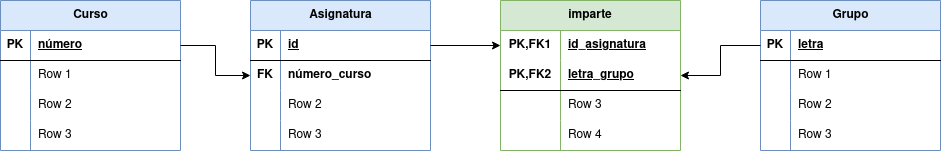

The diagram above was exported from draw.io. Its source (the exported page's mxGraphModel, read from the mxfile embedded in the PNG):
<mxGraphModel dx="2261" dy="795" grid="1" gridSize="10" guides="1" tooltips="1" connect="1" arrows="1" fold="1" page="1" pageScale="1" pageWidth="827" pageHeight="1169" math="0" shadow="0">
  <root>
    <mxCell id="0" />
    <mxCell id="1" parent="0" />
    <mxCell id="N9fgCXnzgNyhzBgP9u-7-1" value="Asignatura" style="shape=table;startSize=30;container=1;collapsible=1;childLayout=tableLayout;fixedRows=1;rowLines=0;fontStyle=1;align=center;resizeLast=1;html=1;fillColor=#dae8fc;strokeColor=#6c8ebf;" vertex="1" parent="1">
      <mxGeometry x="-170" y="510" width="180" height="150" as="geometry" />
    </mxCell>
    <mxCell id="N9fgCXnzgNyhzBgP9u-7-2" value="" style="shape=tableRow;horizontal=0;startSize=0;swimlaneHead=0;swimlaneBody=0;fillColor=none;collapsible=0;dropTarget=0;points=[[0,0.5],[1,0.5]];portConstraint=eastwest;top=0;left=0;right=0;bottom=1;" vertex="1" parent="N9fgCXnzgNyhzBgP9u-7-1">
      <mxGeometry y="30" width="180" height="30" as="geometry" />
    </mxCell>
    <mxCell id="N9fgCXnzgNyhzBgP9u-7-3" value="PK" style="shape=partialRectangle;connectable=0;fillColor=none;top=0;left=0;bottom=0;right=0;fontStyle=1;overflow=hidden;whiteSpace=wrap;html=1;" vertex="1" parent="N9fgCXnzgNyhzBgP9u-7-2">
      <mxGeometry width="30" height="30" as="geometry">
        <mxRectangle width="30" height="30" as="alternateBounds" />
      </mxGeometry>
    </mxCell>
    <mxCell id="N9fgCXnzgNyhzBgP9u-7-4" value="id" style="shape=partialRectangle;connectable=0;fillColor=none;top=0;left=0;bottom=0;right=0;align=left;spacingLeft=6;fontStyle=5;overflow=hidden;whiteSpace=wrap;html=1;" vertex="1" parent="N9fgCXnzgNyhzBgP9u-7-2">
      <mxGeometry x="30" width="150" height="30" as="geometry">
        <mxRectangle width="150" height="30" as="alternateBounds" />
      </mxGeometry>
    </mxCell>
    <mxCell id="N9fgCXnzgNyhzBgP9u-7-5" value="" style="shape=tableRow;horizontal=0;startSize=0;swimlaneHead=0;swimlaneBody=0;fillColor=none;collapsible=0;dropTarget=0;points=[[0,0.5],[1,0.5]];portConstraint=eastwest;top=0;left=0;right=0;bottom=0;" vertex="1" parent="N9fgCXnzgNyhzBgP9u-7-1">
      <mxGeometry y="60" width="180" height="30" as="geometry" />
    </mxCell>
    <mxCell id="N9fgCXnzgNyhzBgP9u-7-6" value="&lt;b&gt;FK&lt;/b&gt;" style="shape=partialRectangle;connectable=0;fillColor=none;top=0;left=0;bottom=0;right=0;editable=1;overflow=hidden;whiteSpace=wrap;html=1;" vertex="1" parent="N9fgCXnzgNyhzBgP9u-7-5">
      <mxGeometry width="30" height="30" as="geometry">
        <mxRectangle width="30" height="30" as="alternateBounds" />
      </mxGeometry>
    </mxCell>
    <mxCell id="N9fgCXnzgNyhzBgP9u-7-7" value="&lt;b&gt;número_curso&lt;/b&gt;" style="shape=partialRectangle;connectable=0;fillColor=none;top=0;left=0;bottom=0;right=0;align=left;spacingLeft=6;overflow=hidden;whiteSpace=wrap;html=1;" vertex="1" parent="N9fgCXnzgNyhzBgP9u-7-5">
      <mxGeometry x="30" width="150" height="30" as="geometry">
        <mxRectangle width="150" height="30" as="alternateBounds" />
      </mxGeometry>
    </mxCell>
    <mxCell id="N9fgCXnzgNyhzBgP9u-7-8" value="" style="shape=tableRow;horizontal=0;startSize=0;swimlaneHead=0;swimlaneBody=0;fillColor=none;collapsible=0;dropTarget=0;points=[[0,0.5],[1,0.5]];portConstraint=eastwest;top=0;left=0;right=0;bottom=0;" vertex="1" parent="N9fgCXnzgNyhzBgP9u-7-1">
      <mxGeometry y="90" width="180" height="30" as="geometry" />
    </mxCell>
    <mxCell id="N9fgCXnzgNyhzBgP9u-7-9" value="" style="shape=partialRectangle;connectable=0;fillColor=none;top=0;left=0;bottom=0;right=0;editable=1;overflow=hidden;whiteSpace=wrap;html=1;" vertex="1" parent="N9fgCXnzgNyhzBgP9u-7-8">
      <mxGeometry width="30" height="30" as="geometry">
        <mxRectangle width="30" height="30" as="alternateBounds" />
      </mxGeometry>
    </mxCell>
    <mxCell id="N9fgCXnzgNyhzBgP9u-7-10" value="Row 2" style="shape=partialRectangle;connectable=0;fillColor=none;top=0;left=0;bottom=0;right=0;align=left;spacingLeft=6;overflow=hidden;whiteSpace=wrap;html=1;" vertex="1" parent="N9fgCXnzgNyhzBgP9u-7-8">
      <mxGeometry x="30" width="150" height="30" as="geometry">
        <mxRectangle width="150" height="30" as="alternateBounds" />
      </mxGeometry>
    </mxCell>
    <mxCell id="N9fgCXnzgNyhzBgP9u-7-11" value="" style="shape=tableRow;horizontal=0;startSize=0;swimlaneHead=0;swimlaneBody=0;fillColor=none;collapsible=0;dropTarget=0;points=[[0,0.5],[1,0.5]];portConstraint=eastwest;top=0;left=0;right=0;bottom=0;" vertex="1" parent="N9fgCXnzgNyhzBgP9u-7-1">
      <mxGeometry y="120" width="180" height="30" as="geometry" />
    </mxCell>
    <mxCell id="N9fgCXnzgNyhzBgP9u-7-12" value="" style="shape=partialRectangle;connectable=0;fillColor=none;top=0;left=0;bottom=0;right=0;editable=1;overflow=hidden;whiteSpace=wrap;html=1;" vertex="1" parent="N9fgCXnzgNyhzBgP9u-7-11">
      <mxGeometry width="30" height="30" as="geometry">
        <mxRectangle width="30" height="30" as="alternateBounds" />
      </mxGeometry>
    </mxCell>
    <mxCell id="N9fgCXnzgNyhzBgP9u-7-13" value="Row 3" style="shape=partialRectangle;connectable=0;fillColor=none;top=0;left=0;bottom=0;right=0;align=left;spacingLeft=6;overflow=hidden;whiteSpace=wrap;html=1;" vertex="1" parent="N9fgCXnzgNyhzBgP9u-7-11">
      <mxGeometry x="30" width="150" height="30" as="geometry">
        <mxRectangle width="150" height="30" as="alternateBounds" />
      </mxGeometry>
    </mxCell>
    <mxCell id="N9fgCXnzgNyhzBgP9u-7-14" value="imparte" style="shape=table;startSize=30;container=1;collapsible=1;childLayout=tableLayout;fixedRows=1;rowLines=0;fontStyle=1;align=center;resizeLast=1;html=1;whiteSpace=wrap;fillColor=#d5e8d4;strokeColor=#82b366;" vertex="1" parent="1">
      <mxGeometry x="80" y="510" width="180" height="150" as="geometry" />
    </mxCell>
    <mxCell id="N9fgCXnzgNyhzBgP9u-7-15" value="" style="shape=tableRow;horizontal=0;startSize=0;swimlaneHead=0;swimlaneBody=0;fillColor=none;collapsible=0;dropTarget=0;points=[[0,0.5],[1,0.5]];portConstraint=eastwest;top=0;left=0;right=0;bottom=0;html=1;" vertex="1" parent="N9fgCXnzgNyhzBgP9u-7-14">
      <mxGeometry y="30" width="180" height="30" as="geometry" />
    </mxCell>
    <mxCell id="N9fgCXnzgNyhzBgP9u-7-16" value="PK,FK1" style="shape=partialRectangle;connectable=0;fillColor=none;top=0;left=0;bottom=0;right=0;fontStyle=1;overflow=hidden;html=1;whiteSpace=wrap;" vertex="1" parent="N9fgCXnzgNyhzBgP9u-7-15">
      <mxGeometry width="60" height="30" as="geometry">
        <mxRectangle width="60" height="30" as="alternateBounds" />
      </mxGeometry>
    </mxCell>
    <mxCell id="N9fgCXnzgNyhzBgP9u-7-17" value="id_asignatura" style="shape=partialRectangle;connectable=0;fillColor=none;top=0;left=0;bottom=0;right=0;align=left;spacingLeft=6;fontStyle=5;overflow=hidden;html=1;whiteSpace=wrap;" vertex="1" parent="N9fgCXnzgNyhzBgP9u-7-15">
      <mxGeometry x="60" width="120" height="30" as="geometry">
        <mxRectangle width="120" height="30" as="alternateBounds" />
      </mxGeometry>
    </mxCell>
    <mxCell id="N9fgCXnzgNyhzBgP9u-7-18" value="" style="shape=tableRow;horizontal=0;startSize=0;swimlaneHead=0;swimlaneBody=0;fillColor=none;collapsible=0;dropTarget=0;points=[[0,0.5],[1,0.5]];portConstraint=eastwest;top=0;left=0;right=0;bottom=1;html=1;" vertex="1" parent="N9fgCXnzgNyhzBgP9u-7-14">
      <mxGeometry y="60" width="180" height="30" as="geometry" />
    </mxCell>
    <mxCell id="N9fgCXnzgNyhzBgP9u-7-19" value="PK,FK2" style="shape=partialRectangle;connectable=0;fillColor=none;top=0;left=0;bottom=0;right=0;fontStyle=1;overflow=hidden;html=1;whiteSpace=wrap;" vertex="1" parent="N9fgCXnzgNyhzBgP9u-7-18">
      <mxGeometry width="60" height="30" as="geometry">
        <mxRectangle width="60" height="30" as="alternateBounds" />
      </mxGeometry>
    </mxCell>
    <mxCell id="N9fgCXnzgNyhzBgP9u-7-20" value="letra_grupo" style="shape=partialRectangle;connectable=0;fillColor=none;top=0;left=0;bottom=0;right=0;align=left;spacingLeft=6;fontStyle=5;overflow=hidden;html=1;whiteSpace=wrap;" vertex="1" parent="N9fgCXnzgNyhzBgP9u-7-18">
      <mxGeometry x="60" width="120" height="30" as="geometry">
        <mxRectangle width="120" height="30" as="alternateBounds" />
      </mxGeometry>
    </mxCell>
    <mxCell id="N9fgCXnzgNyhzBgP9u-7-21" value="" style="shape=tableRow;horizontal=0;startSize=0;swimlaneHead=0;swimlaneBody=0;fillColor=none;collapsible=0;dropTarget=0;points=[[0,0.5],[1,0.5]];portConstraint=eastwest;top=0;left=0;right=0;bottom=0;html=1;" vertex="1" parent="N9fgCXnzgNyhzBgP9u-7-14">
      <mxGeometry y="90" width="180" height="30" as="geometry" />
    </mxCell>
    <mxCell id="N9fgCXnzgNyhzBgP9u-7-22" value="" style="shape=partialRectangle;connectable=0;fillColor=none;top=0;left=0;bottom=0;right=0;editable=1;overflow=hidden;html=1;whiteSpace=wrap;" vertex="1" parent="N9fgCXnzgNyhzBgP9u-7-21">
      <mxGeometry width="60" height="30" as="geometry">
        <mxRectangle width="60" height="30" as="alternateBounds" />
      </mxGeometry>
    </mxCell>
    <mxCell id="N9fgCXnzgNyhzBgP9u-7-23" value="Row 3" style="shape=partialRectangle;connectable=0;fillColor=none;top=0;left=0;bottom=0;right=0;align=left;spacingLeft=6;overflow=hidden;html=1;whiteSpace=wrap;" vertex="1" parent="N9fgCXnzgNyhzBgP9u-7-21">
      <mxGeometry x="60" width="120" height="30" as="geometry">
        <mxRectangle width="120" height="30" as="alternateBounds" />
      </mxGeometry>
    </mxCell>
    <mxCell id="N9fgCXnzgNyhzBgP9u-7-24" value="" style="shape=tableRow;horizontal=0;startSize=0;swimlaneHead=0;swimlaneBody=0;fillColor=none;collapsible=0;dropTarget=0;points=[[0,0.5],[1,0.5]];portConstraint=eastwest;top=0;left=0;right=0;bottom=0;html=1;" vertex="1" parent="N9fgCXnzgNyhzBgP9u-7-14">
      <mxGeometry y="120" width="180" height="30" as="geometry" />
    </mxCell>
    <mxCell id="N9fgCXnzgNyhzBgP9u-7-25" value="" style="shape=partialRectangle;connectable=0;fillColor=none;top=0;left=0;bottom=0;right=0;editable=1;overflow=hidden;html=1;whiteSpace=wrap;" vertex="1" parent="N9fgCXnzgNyhzBgP9u-7-24">
      <mxGeometry width="60" height="30" as="geometry">
        <mxRectangle width="60" height="30" as="alternateBounds" />
      </mxGeometry>
    </mxCell>
    <mxCell id="N9fgCXnzgNyhzBgP9u-7-26" value="Row 4" style="shape=partialRectangle;connectable=0;fillColor=none;top=0;left=0;bottom=0;right=0;align=left;spacingLeft=6;overflow=hidden;html=1;whiteSpace=wrap;" vertex="1" parent="N9fgCXnzgNyhzBgP9u-7-24">
      <mxGeometry x="60" width="120" height="30" as="geometry">
        <mxRectangle width="120" height="30" as="alternateBounds" />
      </mxGeometry>
    </mxCell>
    <mxCell id="N9fgCXnzgNyhzBgP9u-7-27" value="Grupo" style="shape=table;startSize=30;container=1;collapsible=1;childLayout=tableLayout;fixedRows=1;rowLines=0;fontStyle=1;align=center;resizeLast=1;html=1;fillColor=#dae8fc;strokeColor=#6c8ebf;" vertex="1" parent="1">
      <mxGeometry x="340" y="510" width="180" height="150" as="geometry" />
    </mxCell>
    <mxCell id="N9fgCXnzgNyhzBgP9u-7-28" value="" style="shape=tableRow;horizontal=0;startSize=0;swimlaneHead=0;swimlaneBody=0;fillColor=none;collapsible=0;dropTarget=0;points=[[0,0.5],[1,0.5]];portConstraint=eastwest;top=0;left=0;right=0;bottom=1;" vertex="1" parent="N9fgCXnzgNyhzBgP9u-7-27">
      <mxGeometry y="30" width="180" height="30" as="geometry" />
    </mxCell>
    <mxCell id="N9fgCXnzgNyhzBgP9u-7-29" value="PK" style="shape=partialRectangle;connectable=0;fillColor=none;top=0;left=0;bottom=0;right=0;fontStyle=1;overflow=hidden;whiteSpace=wrap;html=1;" vertex="1" parent="N9fgCXnzgNyhzBgP9u-7-28">
      <mxGeometry width="30" height="30" as="geometry">
        <mxRectangle width="30" height="30" as="alternateBounds" />
      </mxGeometry>
    </mxCell>
    <mxCell id="N9fgCXnzgNyhzBgP9u-7-30" value="letra" style="shape=partialRectangle;connectable=0;fillColor=none;top=0;left=0;bottom=0;right=0;align=left;spacingLeft=6;fontStyle=5;overflow=hidden;whiteSpace=wrap;html=1;" vertex="1" parent="N9fgCXnzgNyhzBgP9u-7-28">
      <mxGeometry x="30" width="150" height="30" as="geometry">
        <mxRectangle width="150" height="30" as="alternateBounds" />
      </mxGeometry>
    </mxCell>
    <mxCell id="N9fgCXnzgNyhzBgP9u-7-31" value="" style="shape=tableRow;horizontal=0;startSize=0;swimlaneHead=0;swimlaneBody=0;fillColor=none;collapsible=0;dropTarget=0;points=[[0,0.5],[1,0.5]];portConstraint=eastwest;top=0;left=0;right=0;bottom=0;" vertex="1" parent="N9fgCXnzgNyhzBgP9u-7-27">
      <mxGeometry y="60" width="180" height="30" as="geometry" />
    </mxCell>
    <mxCell id="N9fgCXnzgNyhzBgP9u-7-32" value="" style="shape=partialRectangle;connectable=0;fillColor=none;top=0;left=0;bottom=0;right=0;editable=1;overflow=hidden;whiteSpace=wrap;html=1;" vertex="1" parent="N9fgCXnzgNyhzBgP9u-7-31">
      <mxGeometry width="30" height="30" as="geometry">
        <mxRectangle width="30" height="30" as="alternateBounds" />
      </mxGeometry>
    </mxCell>
    <mxCell id="N9fgCXnzgNyhzBgP9u-7-33" value="Row 1" style="shape=partialRectangle;connectable=0;fillColor=none;top=0;left=0;bottom=0;right=0;align=left;spacingLeft=6;overflow=hidden;whiteSpace=wrap;html=1;" vertex="1" parent="N9fgCXnzgNyhzBgP9u-7-31">
      <mxGeometry x="30" width="150" height="30" as="geometry">
        <mxRectangle width="150" height="30" as="alternateBounds" />
      </mxGeometry>
    </mxCell>
    <mxCell id="N9fgCXnzgNyhzBgP9u-7-34" value="" style="shape=tableRow;horizontal=0;startSize=0;swimlaneHead=0;swimlaneBody=0;fillColor=none;collapsible=0;dropTarget=0;points=[[0,0.5],[1,0.5]];portConstraint=eastwest;top=0;left=0;right=0;bottom=0;" vertex="1" parent="N9fgCXnzgNyhzBgP9u-7-27">
      <mxGeometry y="90" width="180" height="30" as="geometry" />
    </mxCell>
    <mxCell id="N9fgCXnzgNyhzBgP9u-7-35" value="" style="shape=partialRectangle;connectable=0;fillColor=none;top=0;left=0;bottom=0;right=0;editable=1;overflow=hidden;whiteSpace=wrap;html=1;" vertex="1" parent="N9fgCXnzgNyhzBgP9u-7-34">
      <mxGeometry width="30" height="30" as="geometry">
        <mxRectangle width="30" height="30" as="alternateBounds" />
      </mxGeometry>
    </mxCell>
    <mxCell id="N9fgCXnzgNyhzBgP9u-7-36" value="Row 2" style="shape=partialRectangle;connectable=0;fillColor=none;top=0;left=0;bottom=0;right=0;align=left;spacingLeft=6;overflow=hidden;whiteSpace=wrap;html=1;" vertex="1" parent="N9fgCXnzgNyhzBgP9u-7-34">
      <mxGeometry x="30" width="150" height="30" as="geometry">
        <mxRectangle width="150" height="30" as="alternateBounds" />
      </mxGeometry>
    </mxCell>
    <mxCell id="N9fgCXnzgNyhzBgP9u-7-37" value="" style="shape=tableRow;horizontal=0;startSize=0;swimlaneHead=0;swimlaneBody=0;fillColor=none;collapsible=0;dropTarget=0;points=[[0,0.5],[1,0.5]];portConstraint=eastwest;top=0;left=0;right=0;bottom=0;" vertex="1" parent="N9fgCXnzgNyhzBgP9u-7-27">
      <mxGeometry y="120" width="180" height="30" as="geometry" />
    </mxCell>
    <mxCell id="N9fgCXnzgNyhzBgP9u-7-38" value="" style="shape=partialRectangle;connectable=0;fillColor=none;top=0;left=0;bottom=0;right=0;editable=1;overflow=hidden;whiteSpace=wrap;html=1;" vertex="1" parent="N9fgCXnzgNyhzBgP9u-7-37">
      <mxGeometry width="30" height="30" as="geometry">
        <mxRectangle width="30" height="30" as="alternateBounds" />
      </mxGeometry>
    </mxCell>
    <mxCell id="N9fgCXnzgNyhzBgP9u-7-39" value="Row 3" style="shape=partialRectangle;connectable=0;fillColor=none;top=0;left=0;bottom=0;right=0;align=left;spacingLeft=6;overflow=hidden;whiteSpace=wrap;html=1;" vertex="1" parent="N9fgCXnzgNyhzBgP9u-7-37">
      <mxGeometry x="30" width="150" height="30" as="geometry">
        <mxRectangle width="150" height="30" as="alternateBounds" />
      </mxGeometry>
    </mxCell>
    <mxCell id="N9fgCXnzgNyhzBgP9u-7-40" value="Curso" style="shape=table;startSize=30;container=1;collapsible=1;childLayout=tableLayout;fixedRows=1;rowLines=0;fontStyle=1;align=center;resizeLast=1;html=1;fillColor=#dae8fc;strokeColor=#6c8ebf;" vertex="1" parent="1">
      <mxGeometry x="-420" y="510" width="180" height="150" as="geometry" />
    </mxCell>
    <mxCell id="N9fgCXnzgNyhzBgP9u-7-41" value="" style="shape=tableRow;horizontal=0;startSize=0;swimlaneHead=0;swimlaneBody=0;fillColor=none;collapsible=0;dropTarget=0;points=[[0,0.5],[1,0.5]];portConstraint=eastwest;top=0;left=0;right=0;bottom=1;" vertex="1" parent="N9fgCXnzgNyhzBgP9u-7-40">
      <mxGeometry y="30" width="180" height="30" as="geometry" />
    </mxCell>
    <mxCell id="N9fgCXnzgNyhzBgP9u-7-42" value="PK" style="shape=partialRectangle;connectable=0;fillColor=none;top=0;left=0;bottom=0;right=0;fontStyle=1;overflow=hidden;whiteSpace=wrap;html=1;" vertex="1" parent="N9fgCXnzgNyhzBgP9u-7-41">
      <mxGeometry width="30" height="30" as="geometry">
        <mxRectangle width="30" height="30" as="alternateBounds" />
      </mxGeometry>
    </mxCell>
    <mxCell id="N9fgCXnzgNyhzBgP9u-7-43" value="número" style="shape=partialRectangle;connectable=0;fillColor=none;top=0;left=0;bottom=0;right=0;align=left;spacingLeft=6;fontStyle=5;overflow=hidden;whiteSpace=wrap;html=1;" vertex="1" parent="N9fgCXnzgNyhzBgP9u-7-41">
      <mxGeometry x="30" width="150" height="30" as="geometry">
        <mxRectangle width="150" height="30" as="alternateBounds" />
      </mxGeometry>
    </mxCell>
    <mxCell id="N9fgCXnzgNyhzBgP9u-7-44" value="" style="shape=tableRow;horizontal=0;startSize=0;swimlaneHead=0;swimlaneBody=0;fillColor=none;collapsible=0;dropTarget=0;points=[[0,0.5],[1,0.5]];portConstraint=eastwest;top=0;left=0;right=0;bottom=0;" vertex="1" parent="N9fgCXnzgNyhzBgP9u-7-40">
      <mxGeometry y="60" width="180" height="30" as="geometry" />
    </mxCell>
    <mxCell id="N9fgCXnzgNyhzBgP9u-7-45" value="" style="shape=partialRectangle;connectable=0;fillColor=none;top=0;left=0;bottom=0;right=0;editable=1;overflow=hidden;whiteSpace=wrap;html=1;" vertex="1" parent="N9fgCXnzgNyhzBgP9u-7-44">
      <mxGeometry width="30" height="30" as="geometry">
        <mxRectangle width="30" height="30" as="alternateBounds" />
      </mxGeometry>
    </mxCell>
    <mxCell id="N9fgCXnzgNyhzBgP9u-7-46" value="Row 1" style="shape=partialRectangle;connectable=0;fillColor=none;top=0;left=0;bottom=0;right=0;align=left;spacingLeft=6;overflow=hidden;whiteSpace=wrap;html=1;" vertex="1" parent="N9fgCXnzgNyhzBgP9u-7-44">
      <mxGeometry x="30" width="150" height="30" as="geometry">
        <mxRectangle width="150" height="30" as="alternateBounds" />
      </mxGeometry>
    </mxCell>
    <mxCell id="N9fgCXnzgNyhzBgP9u-7-47" value="" style="shape=tableRow;horizontal=0;startSize=0;swimlaneHead=0;swimlaneBody=0;fillColor=none;collapsible=0;dropTarget=0;points=[[0,0.5],[1,0.5]];portConstraint=eastwest;top=0;left=0;right=0;bottom=0;" vertex="1" parent="N9fgCXnzgNyhzBgP9u-7-40">
      <mxGeometry y="90" width="180" height="30" as="geometry" />
    </mxCell>
    <mxCell id="N9fgCXnzgNyhzBgP9u-7-48" value="" style="shape=partialRectangle;connectable=0;fillColor=none;top=0;left=0;bottom=0;right=0;editable=1;overflow=hidden;whiteSpace=wrap;html=1;" vertex="1" parent="N9fgCXnzgNyhzBgP9u-7-47">
      <mxGeometry width="30" height="30" as="geometry">
        <mxRectangle width="30" height="30" as="alternateBounds" />
      </mxGeometry>
    </mxCell>
    <mxCell id="N9fgCXnzgNyhzBgP9u-7-49" value="Row 2" style="shape=partialRectangle;connectable=0;fillColor=none;top=0;left=0;bottom=0;right=0;align=left;spacingLeft=6;overflow=hidden;whiteSpace=wrap;html=1;" vertex="1" parent="N9fgCXnzgNyhzBgP9u-7-47">
      <mxGeometry x="30" width="150" height="30" as="geometry">
        <mxRectangle width="150" height="30" as="alternateBounds" />
      </mxGeometry>
    </mxCell>
    <mxCell id="N9fgCXnzgNyhzBgP9u-7-50" value="" style="shape=tableRow;horizontal=0;startSize=0;swimlaneHead=0;swimlaneBody=0;fillColor=none;collapsible=0;dropTarget=0;points=[[0,0.5],[1,0.5]];portConstraint=eastwest;top=0;left=0;right=0;bottom=0;" vertex="1" parent="N9fgCXnzgNyhzBgP9u-7-40">
      <mxGeometry y="120" width="180" height="30" as="geometry" />
    </mxCell>
    <mxCell id="N9fgCXnzgNyhzBgP9u-7-51" value="" style="shape=partialRectangle;connectable=0;fillColor=none;top=0;left=0;bottom=0;right=0;editable=1;overflow=hidden;whiteSpace=wrap;html=1;" vertex="1" parent="N9fgCXnzgNyhzBgP9u-7-50">
      <mxGeometry width="30" height="30" as="geometry">
        <mxRectangle width="30" height="30" as="alternateBounds" />
      </mxGeometry>
    </mxCell>
    <mxCell id="N9fgCXnzgNyhzBgP9u-7-52" value="Row 3" style="shape=partialRectangle;connectable=0;fillColor=none;top=0;left=0;bottom=0;right=0;align=left;spacingLeft=6;overflow=hidden;whiteSpace=wrap;html=1;" vertex="1" parent="N9fgCXnzgNyhzBgP9u-7-50">
      <mxGeometry x="30" width="150" height="30" as="geometry">
        <mxRectangle width="150" height="30" as="alternateBounds" />
      </mxGeometry>
    </mxCell>
    <mxCell id="N9fgCXnzgNyhzBgP9u-7-53" style="edgeStyle=orthogonalEdgeStyle;rounded=0;orthogonalLoop=1;jettySize=auto;html=1;exitX=1;exitY=0.5;exitDx=0;exitDy=0;entryX=0;entryY=0.5;entryDx=0;entryDy=0;" edge="1" parent="1" source="N9fgCXnzgNyhzBgP9u-7-41" target="N9fgCXnzgNyhzBgP9u-7-5">
      <mxGeometry relative="1" as="geometry" />
    </mxCell>
    <mxCell id="N9fgCXnzgNyhzBgP9u-7-54" style="edgeStyle=orthogonalEdgeStyle;rounded=0;orthogonalLoop=1;jettySize=auto;html=1;exitX=1;exitY=0.5;exitDx=0;exitDy=0;entryX=0;entryY=0.5;entryDx=0;entryDy=0;" edge="1" parent="1" source="N9fgCXnzgNyhzBgP9u-7-2" target="N9fgCXnzgNyhzBgP9u-7-15">
      <mxGeometry relative="1" as="geometry" />
    </mxCell>
    <mxCell id="N9fgCXnzgNyhzBgP9u-7-55" style="edgeStyle=orthogonalEdgeStyle;rounded=0;orthogonalLoop=1;jettySize=auto;html=1;exitX=0;exitY=0.5;exitDx=0;exitDy=0;" edge="1" parent="1" source="N9fgCXnzgNyhzBgP9u-7-28" target="N9fgCXnzgNyhzBgP9u-7-18">
      <mxGeometry relative="1" as="geometry" />
    </mxCell>
  </root>
</mxGraphModel>